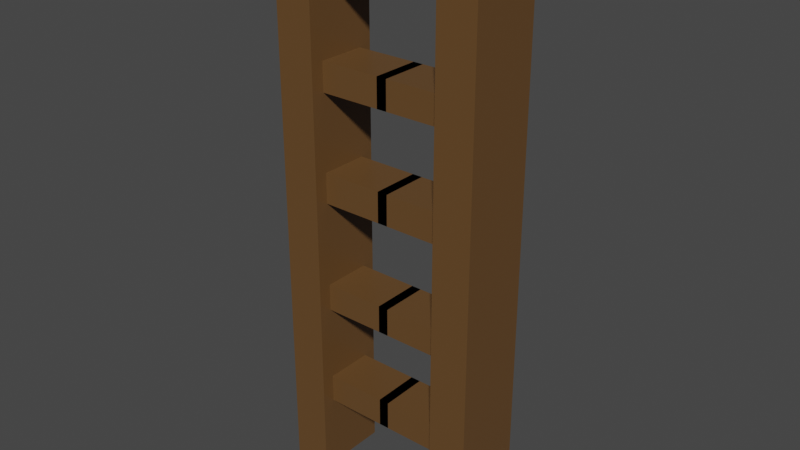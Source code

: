# Source: Ladder.blend  (saved by Blender 2.92.15; exported with 4.5.12 LTS)
import bpy
from mathutils import Matrix  # noqa: F401  (used for matrix-valued properties, if any)

bpy.ops.wm.read_factory_settings(use_empty=True)
scene = bpy.context.scene
scene.name = 'Scene'

# ---- collections
col_collection = bpy.data.collections.new('Collection'); scene.collection.children.link(col_collection)

# ---- materials (node trees are filled in below, after node groups)
mat_ladder = bpy.data.materials.new('Ladder')
mat_ladder.alpha_threshold = 0.0
mat_ladder.use_transparent_shadow = False
mat_ladder.line_color = (0.0, 0.0, 0.0, 1.0)

# ---- material node trees
mat_ladder.use_nodes = True; mat_ladder.node_tree.nodes.clear()
_N = mat_ladder.node_tree.nodes; _L = mat_ladder.node_tree.links
n0 = _N.new('ShaderNodeOutputMaterial'); n0.name = 'Material Output'; n0.location = (300, 300)
n1 = _N.new('ShaderNodeBsdfPrincipled'); n1.name = 'Principled BSDF'; n1.location = (10, 300)
n1.distribution = 'GGX'
n1.subsurface_method = 'BURLEY'
n1.inputs[0].default_value = (0.1329, 0.0666, 0.02275, 1.0)
n1.inputs[2].default_value = 0.4
n1.inputs[3].default_value = 1.45
n1.inputs[27].default_value = (0.0, 0.0, 0.0, 1.0)
n1.inputs[28].default_value = 1.0
_L.new(n1.outputs[0], n0.inputs[0])
n0.is_active_output = True

# ---- world
world_world = bpy.data.worlds.new('World'); scene.world = world_world
world_world.use_nodes = True; world_world.node_tree.nodes.clear()
_N = world_world.node_tree.nodes; _L = world_world.node_tree.links
n0 = _N.new('ShaderNodeOutputWorld'); n0.name = 'World Output'; n0.location = (300, 300)
n1 = _N.new('ShaderNodeBackground'); n1.name = 'Background'; n1.location = (10, 300)
n1.inputs[0].default_value = (0.05088, 0.05088, 0.05088, 1.0)
_L.new(n1.outputs[0], n0.inputs[0])
n0.is_active_output = True
world_world.color = (0.05088, 0.05088, 0.05088)
world_world.use_sun_shadow = False
world_world.sun_shadow_jitter_overblur = 0.0

# ---- meshes
me_cube = bpy.data.meshes.new('Cube')
me_cube.from_pydata([(1.194, 0.4265, 3.306), (1.194, 0.4265, -3.19), (1.194, -0.4265, 3.306), (1.194, -0.4265, -3.19), (0.7548, -0.4265, -2.317), (0.7548, 0.4265, -2.317), (1.194, -0.4265, -2.317), (1.194, 0.4265, -2.317), (0.7548, 0.4265, -3.19), (0.7548, -0.4265, 3.306), (0.7548, -0.4265, -3.19), (0.7548, 0.4265, 3.306), (0.7548, -0.4265, -1.99), (0.7548, 0.4265, -1.99), (1.194, -0.4265, -1.99), (1.194, 0.4265, -1.99), (0.7548, -0.4265, -1.118), (0.7548, 0.4265, -1.118), (1.194, -0.4265, -1.118), (1.194, 0.4265, -1.118), (0.7548, -0.4265, -0.8038), (0.7548, 0.4265, -0.8038), (1.194, -0.4265, -0.8038), (1.194, 0.4265, -0.8038), (0.7548, -0.4265, 0.1672), (0.7548, 0.4265, 0.1672), (1.194, -0.4265, 0.1672), (1.194, 0.4265, 0.1672), (0.7548, -0.4265, 0.5157), (0.7548, 0.4265, 0.5157), (1.194, -0.4265, 0.5157), (1.194, 0.4265, 0.5157), (0.7548, -0.4265, 1.386), (0.7548, 0.4265, 1.386), (1.194, -0.4265, 1.386), (1.194, 0.4265, 1.386), (0.7548, -0.4265, 1.713), (0.7548, 0.4265, 1.713), (1.194, -0.4265, 1.713), (1.194, 0.4265, 1.713), (0.7548, -0.4265, 2.6), (0.7548, 0.4265, 2.6), (1.194, -0.4265, 2.6), (1.194, 0.4265, 2.6), (0.7548, -0.4265, 2.911), (0.7548, 0.4265, 2.911), (1.194, -0.4265, 2.911), (1.194, 0.4265, 2.911), (0.7548, -0.2747, -2.317), (0.7548, 0.2747, -2.317), (1.194, 0.2747, 3.306), (1.194, -0.2747, 3.306), (1.194, 0.2747, -2.317), (1.194, -0.2747, -2.317), (1.194, -0.2747, -3.19), (1.194, 0.2747, -3.19), (0.7548, 0.2747, -3.19), (0.7548, -0.2747, -3.19), (0.7548, 0.2747, 3.306), (0.7548, -0.2747, 3.306), (1.194, 0.2747, -1.99), (1.194, -0.2747, -1.99), (0.7548, -0.2747, -1.99), (0.7548, 0.2747, -1.99), (1.194, 0.2747, -1.118), (1.194, -0.2747, -1.118), (0.7548, -0.2747, -1.118), (0.7548, 0.2747, -1.118), (1.194, 0.2747, -0.8038), (1.194, -0.2747, -0.8038), (0.7548, -0.2747, -0.8038), (0.7548, 0.2747, -0.8038), (1.194, 0.2747, 0.1672), (1.194, -0.2747, 0.1672), (0.7548, -0.2747, 0.1672), (0.7548, 0.2747, 0.1672), (1.194, 0.2747, 0.5157), (1.194, -0.2747, 0.5157), (0.7548, -0.2747, 0.5157), (0.7548, 0.2747, 0.5157), (1.194, 0.2747, 1.386), (1.194, -0.2747, 1.386), (0.7548, -0.2747, 1.386), (0.7548, 0.2747, 1.386), (1.194, 0.2747, 1.713), (1.194, -0.2747, 1.713), (0.7548, -0.2747, 1.713), (0.7548, 0.2747, 1.713), (1.194, 0.2747, 2.6), (1.194, -0.2747, 2.6), (0.7548, -0.2747, 2.6), (0.7548, 0.2747, 2.6), (1.194, 0.2747, 2.911), (1.194, -0.2747, 2.911), (0.7548, -0.2747, 2.911), (0.7548, 0.2747, 2.911), (-0.05759, -0.2747, -2.317), (-0.05759, 0.2747, -2.317), (-0.05759, -0.2747, -1.99), (-0.05759, 0.2747, -1.99), (-0.05759, -0.2747, -1.118), (-0.05759, 0.2747, -1.118), (-0.05759, -0.2747, -0.8038), (-0.05759, 0.2747, -0.8038), (-0.05759, -0.2747, 0.1672), (-0.05759, 0.2747, 0.1672), (-0.05759, -0.2747, 0.5157), (-0.05759, 0.2747, 0.5157), (-0.05759, -0.2747, 1.386), (-0.05759, 0.2747, 1.386), (-0.05759, -0.2747, 1.713), (-0.05759, 0.2747, 1.713), (-0.05759, -0.2747, 2.6), (-0.05759, 0.2747, 2.6), (-0.05759, -0.2747, 2.911), (-0.05759, 0.2747, 2.911)], [], [(8, 5, 7, 1), (94, 44, 9, 59), (54, 53, 6, 3), (57, 54, 3, 10), (93, 51, 2, 46), (45, 11, 0, 47), (57, 10, 4, 48), (3, 6, 4, 10), (46, 2, 9, 44), (51, 59, 9, 2), (6, 14, 12, 4), (5, 13, 15, 7), (53, 61, 14, 6), (48, 4, 12, 62), (14, 18, 16, 12), (13, 17, 19, 15), (61, 65, 18, 14), (62, 12, 16, 66), (18, 22, 20, 16), (17, 21, 23, 19), (65, 69, 22, 18), (66, 16, 20, 70), (22, 26, 24, 20), (21, 25, 27, 23), (69, 73, 26, 22), (70, 20, 24, 74), (26, 30, 28, 24), (25, 29, 31, 27), (73, 77, 30, 26), (74, 24, 28, 78), (30, 34, 32, 28), (29, 33, 35, 31), (77, 81, 34, 30), (78, 28, 32, 82), (34, 38, 36, 32), (33, 37, 39, 35), (81, 85, 38, 34), (82, 32, 36, 86), (38, 42, 40, 36), (37, 41, 43, 39), (85, 89, 42, 38), (86, 36, 40, 90), (42, 46, 44, 40), (41, 45, 47, 43), (89, 93, 46, 42), (90, 40, 44, 94), (41, 91, 95, 45), (94, 95, 115, 114), (43, 47, 92, 88), (88, 92, 93, 89), (37, 87, 91, 41), (87, 86, 90, 91), (39, 43, 88, 84), (84, 88, 89, 85), (33, 83, 87, 37), (86, 87, 111, 110), (35, 39, 84, 80), (80, 84, 85, 81), (29, 79, 83, 33), (79, 78, 82, 83), (31, 35, 80, 76), (76, 80, 81, 77), (25, 75, 79, 29), (78, 79, 107, 106), (27, 31, 76, 72), (72, 76, 77, 73), (21, 71, 75, 25), (71, 70, 74, 75), (23, 27, 72, 68), (68, 72, 73, 69), (17, 67, 71, 21), (49, 48, 96, 97), (19, 23, 68, 64), (64, 68, 69, 65), (13, 63, 67, 17), (63, 62, 66, 67), (15, 19, 64, 60), (60, 64, 65, 61), (5, 49, 63, 13), (70, 71, 103, 102), (7, 15, 60, 52), (52, 60, 61, 53), (0, 11, 58, 50), (50, 58, 59, 51), (8, 56, 49, 5), (56, 57, 48, 49), (47, 0, 50, 92), (92, 50, 51, 93), (8, 1, 55, 56), (56, 55, 54, 57), (1, 7, 52, 55), (55, 52, 53, 54), (45, 95, 58, 11), (95, 94, 59, 58), (113, 112, 114, 115), (109, 108, 110, 111), (105, 104, 106, 107), (101, 100, 102, 103), (97, 96, 98, 99), (95, 91, 113, 115), (67, 66, 100, 101), (87, 83, 109, 111), (90, 94, 114, 112), (79, 75, 105, 107), (75, 74, 104, 105), (82, 86, 110, 108), (71, 67, 101, 103), (83, 82, 108, 109), (74, 78, 106, 104), (63, 49, 97, 99), (91, 90, 112, 113), (66, 70, 102, 100), (48, 62, 98, 96), (62, 63, 99, 98)])
_uv = me_cube.uv_layers.new(name='UVMap')
_uv.uv.foreach_set('vector', [0.375, 0.375, 0.4092, 0.375, 0.4092, 0.5, 0.375, 0.5, 0.6408, 0.7448, 0.6017, 0.8672, 0.625, 0.875, 0.6667, 0.75, 0.375, 0.6667, 0.4092, 0.6667, 0.4092, 0.75, 0.375, 0.75, 0.25, 0.6667, 0.375, 0.6667, 0.375, 0.75, 0.25, 0.75, 0.6095, 0.6667, 0.625, 0.6667, 0.625, 0.75, 0.6095, 0.75, 0.6095, 0.375, 0.625, 0.375, 0.625, 0.5, 0.6095, 0.5, 0.25, 0.6667, 0.25, 0.75, 0.3013, 0.7671, 0.307, 0.6781, 0.375, 0.75, 0.4092, 0.75, 0.4092, 0.875, 0.375, 0.875, 0.6095, 0.75, 0.625, 0.75, 0.625, 0.875, 0.6095, 0.875, 0.625, 0.6667, 0.75, 0.6667, 0.75, 0.75, 0.625, 0.75, 0.4092, 0.75, 0.422, 0.75, 0.422, 0.875, 0.4092, 0.875, 0.4092, 0.375, 0.422, 0.375, 0.422, 0.5, 0.4092, 0.5, 0.4092, 0.6667, 0.422, 0.6667, 0.422, 0.75, 0.4092, 0.75, 0.307, 0.6781, 0.3013, 0.7671, 0.3205, 0.7735, 0.3284, 0.6823, 0.422, 0.75, 0.4562, 0.75, 0.4562, 0.875, 0.422, 0.875, 0.422, 0.375, 0.4562, 0.375, 0.4562, 0.5, 0.422, 0.5, 0.422, 0.6667, 0.4562, 0.6667, 0.4562, 0.75, 0.422, 0.75, 0.3284, 0.6823, 0.3205, 0.7735, 0.3718, 0.7906, 0.3853, 0.6937, 0.4562, 0.75, 0.4685, 0.75, 0.4685, 0.875, 0.4562, 0.875, 0.4562, 0.375, 0.4685, 0.375, 0.4685, 0.5, 0.4562, 0.5, 0.4562, 0.6667, 0.4685, 0.6667, 0.4685, 0.75, 0.4562, 0.75, 0.3853, 0.6937, 0.3718, 0.7906, 0.3903, 0.7968, 0.4058, 0.6978, 0.4685, 0.75, 0.5066, 0.75, 0.5066, 0.875, 0.4685, 0.875, 0.4685, 0.375, 0.5065, 0.375, 0.5066, 0.5, 0.4685, 0.5, 0.4685, 0.6667, 0.5066, 0.6667, 0.5066, 0.75, 0.4685, 0.75, 0.4058, 0.6978, 0.3903, 0.7968, 0.4473, 0.8158, 0.4693, 0.7105, 0.5066, 0.75, 0.5202, 0.75, 0.5202, 0.875, 0.5066, 0.875, 0.5065, 0.375, 0.5202, 0.375, 0.5202, 0.5, 0.5066, 0.5, 0.5066, 0.6667, 0.5202, 0.6667, 0.5202, 0.75, 0.5066, 0.75, 0.4693, 0.7105, 0.4473, 0.8158, 0.4678, 0.8226, 0.492, 0.7151, 0.5202, 0.75, 0.5543, 0.75, 0.5543, 0.875, 0.5202, 0.875, 0.5202, 0.375, 0.5543, 0.375, 0.5543, 0.5, 0.5202, 0.5, 0.5202, 0.6667, 0.5543, 0.6667, 0.5543, 0.75, 0.5202, 0.75, 0.492, 0.7151, 0.4678, 0.8226, 0.519, 0.8397, 0.5489, 0.7264, 0.5543, 0.75, 0.5671, 0.75, 0.5671, 0.875, 0.5543, 0.875, 0.5543, 0.375, 0.5671, 0.375, 0.5671, 0.5, 0.5543, 0.5, 0.5543, 0.6667, 0.5671, 0.6667, 0.5671, 0.75, 0.5543, 0.75, 0.5489, 0.7264, 0.519, 0.8397, 0.5382, 0.8461, 0.5702, 0.7307, 0.5671, 0.75, 0.5973, 0.75, 0.5973, 0.875, 0.5671, 0.875, 0.5671, 0.375, 0.5973, 0.375, 0.5973, 0.5, 0.5671, 0.5, 0.5671, 0.6667, 0.5973, 0.6667, 0.5973, 0.75, 0.5671, 0.75, 0.5702, 0.7307, 0.5382, 0.8461, 0.5835, 0.8612, 0.6206, 0.7408, 0.5973, 0.75, 0.6095, 0.75, 0.6095, 0.875, 0.5973, 0.875, 0.5973, 0.375, 0.6095, 0.375, 0.6095, 0.5, 0.5973, 0.5, 0.5973, 0.6667, 0.6095, 0.6667, 0.6095, 0.75, 0.5973, 0.75, 0.6206, 0.7408, 0.5835, 0.8612, 0.6017, 0.8672, 0.6408, 0.7448, 0.6947, 0.5, 0.6576, 0.6204, 0.6799, 0.6224, 0.719, 0.5, 0.6408, 0.7448, 0.6799, 0.6224, 0.6799, 0.6224, 0.6408, 0.7448, 0.5973, 0.5, 0.6095, 0.5, 0.6095, 0.5833, 0.5973, 0.5833, 0.5973, 0.5833, 0.6095, 0.5833, 0.6095, 0.6667, 0.5973, 0.6667, 0.6342, 0.5, 0.6022, 0.6154, 0.6576, 0.6204, 0.6947, 0.5, 0.6022, 0.6154, 0.5702, 0.7307, 0.6206, 0.7408, 0.6576, 0.6204, 0.5671, 0.5, 0.5973, 0.5, 0.5973, 0.5833, 0.5671, 0.5833, 0.5671, 0.5833, 0.5973, 0.5833, 0.5973, 0.6667, 0.5671, 0.6667, 0.6087, 0.5, 0.5788, 0.6132, 0.6022, 0.6154, 0.6342, 0.5, 0.5702, 0.7307, 0.6022, 0.6154, 0.6022, 0.6154, 0.5702, 0.7307, 0.5543, 0.5, 0.5671, 0.5, 0.5671, 0.5833, 0.5543, 0.5833, 0.5543, 0.5833, 0.5671, 0.5833, 0.5671, 0.6667, 0.5543, 0.6667, 0.5404, 0.5, 0.5162, 0.6075, 0.5788, 0.6132, 0.6087, 0.5, 0.5162, 0.6075, 0.492, 0.7151, 0.5489, 0.7264, 0.5788, 0.6132, 0.5202, 0.5, 0.5543, 0.5, 0.5543, 0.5833, 0.5202, 0.5833, 0.5202, 0.5833, 0.5543, 0.5833, 0.5543, 0.6667, 0.5202, 0.6667, 0.5131, 0.5, 0.4912, 0.6053, 0.5162, 0.6075, 0.5404, 0.5, 0.492, 0.7151, 0.5162, 0.6075, 0.5162, 0.6075, 0.492, 0.7151, 0.5066, 0.5, 0.5202, 0.5, 0.5202, 0.5833, 0.5066, 0.5833, 0.5066, 0.5833, 0.5202, 0.5833, 0.5202, 0.6667, 0.5066, 0.6667, 0.437, 0.5, 0.4214, 0.5989, 0.4912, 0.6053, 0.5131, 0.5, 0.4214, 0.5989, 0.4058, 0.6978, 0.4693, 0.7105, 0.4912, 0.6053, 0.4685, 0.5, 0.5066, 0.5, 0.5066, 0.5833, 0.4685, 0.5833, 0.4685, 0.5833, 0.5066, 0.5833, 0.5066, 0.6667, 0.4685, 0.6667, 0.4124, 0.5, 0.3989, 0.5969, 0.4214, 0.5989, 0.437, 0.5, 0.3127, 0.589, 0.307, 0.6781, 0.307, 0.6781, 0.3127, 0.589, 0.4562, 0.5, 0.4685, 0.5, 0.4685, 0.5833, 0.4562, 0.5833, 0.4562, 0.5833, 0.4685, 0.5833, 0.4685, 0.6667, 0.4562, 0.6667, 0.344, 0.5, 0.3362, 0.5912, 0.3989, 0.5969, 0.4124, 0.5, 0.3362, 0.5912, 0.3284, 0.6823, 0.3853, 0.6937, 0.3989, 0.5969, 0.422, 0.5, 0.4562, 0.5, 0.4562, 0.5833, 0.422, 0.5833, 0.422, 0.5833, 0.4562, 0.5833, 0.4562, 0.6667, 0.422, 0.6667, 0.3185, 0.5, 0.3127, 0.589, 0.3362, 0.5912, 0.344, 0.5, 0.4058, 0.6978, 0.4214, 0.5989, 0.4214, 0.5989, 0.4058, 0.6978, 0.4092, 0.5, 0.422, 0.5, 0.422, 0.5833, 0.4092, 0.5833, 0.4092, 0.5833, 0.422, 0.5833, 0.422, 0.6667, 0.4092, 0.6667, 0.625, 0.5, 0.75, 0.5, 0.75, 0.5833, 0.625, 0.5833, 0.625, 0.5833, 0.75, 0.5833, 0.75, 0.6667, 0.625, 0.6667, 0.25, 0.5, 0.25, 0.5833, 0.3127, 0.589, 0.3185, 0.5, 0.25, 0.5833, 0.25, 0.6667, 0.307, 0.6781, 0.3127, 0.589, 0.6095, 0.5, 0.625, 0.5, 0.625, 0.5833, 0.6095, 0.5833, 0.6095, 0.5833, 0.625, 0.5833, 0.625, 0.6667, 0.6095, 0.6667, 0.25, 0.5, 0.375, 0.5, 0.375, 0.5833, 0.25, 0.5833, 0.25, 0.5833, 0.375, 0.5833, 0.375, 0.6667, 0.25, 0.6667, 0.375, 0.5, 0.4092, 0.5, 0.4092, 0.5833, 0.375, 0.5833, 0.375, 0.5833, 0.4092, 0.5833, 0.4092, 0.6667, 0.375, 0.6667, 0.719, 0.5, 0.6799, 0.6224, 0.7083, 0.625, 0.75, 0.5, 0.6799, 0.6224, 0.6408, 0.7448, 0.6667, 0.75, 0.7083, 0.625, 0.6576, 0.6204, 0.6206, 0.7408, 0.6408, 0.7448, 0.6799, 0.6224, 0.5788, 0.6132, 0.5489, 0.7264, 0.5702, 0.7307, 0.6022, 0.6154, 0.4912, 0.6053, 0.4693, 0.7105, 0.492, 0.7151, 0.5162, 0.6075, 0.3989, 0.5969, 0.3853, 0.6937, 0.4058, 0.6978, 0.4214, 0.5989, 0.3127, 0.589, 0.307, 0.6781, 0.3284, 0.6823, 0.3362, 0.5912, 0.6799, 0.6224, 0.6576, 0.6204, 0.6576, 0.6204, 0.6799, 0.6224, 0.3989, 0.5969, 0.3853, 0.6937, 0.3853, 0.6937, 0.3989, 0.5969, 0.6022, 0.6154, 0.5788, 0.6132, 0.5788, 0.6132, 0.6022, 0.6154, 0.6206, 0.7408, 0.6408, 0.7448, 0.6408, 0.7448, 0.6206, 0.7408, 0.5162, 0.6075, 0.4912, 0.6053, 0.4912, 0.6053, 0.5162, 0.6075, 0.4912, 0.6053, 0.4693, 0.7105, 0.4693, 0.7105, 0.4912, 0.6053, 0.5489, 0.7264, 0.5702, 0.7307, 0.5702, 0.7307, 0.5489, 0.7264, 0.4214, 0.5989, 0.3989, 0.5969, 0.3989, 0.5969, 0.4214, 0.5989, 0.5788, 0.6132, 0.5489, 0.7264, 0.5489, 0.7264, 0.5788, 0.6132, 0.4693, 0.7105, 0.492, 0.7151, 0.492, 0.7151, 0.4693, 0.7105, 0.3362, 0.5912, 0.3127, 0.589, 0.3127, 0.589, 0.3362, 0.5912, 0.6576, 0.6204, 0.6206, 0.7408, 0.6206, 0.7408, 0.6576, 0.6204, 0.3853, 0.6937, 0.4058, 0.6978, 0.4058, 0.6978, 0.3853, 0.6937, 0.307, 0.6781, 0.3284, 0.6823, 0.3284, 0.6823, 0.307, 0.6781, 0.3284, 0.6823, 0.3362, 0.5912, 0.3362, 0.5912, 0.3284, 0.6823])
me_cube.materials.append(mat_ladder)
me_cube.use_remesh_preserve_volume = False
me_cube.use_remesh_preserve_attributes = False
me_cube.use_mirror_vertex_groups = False
me_cube.update()

# ---- objects
ob_cube = bpy.data.objects.new('Cube', me_cube)

# ---- transforms, parenting, visibility, modifiers, constraints
ob_cube.location = (0.0, 0.0, 0.0)
ob_cube.lock_rotations_4d = False
ob_cube.empty_display_type = 'ARROWS'
ob_cube.lineart.crease_threshold = 0.0
_m = ob_cube.modifiers.new('Mirror', 'MIRROR')
_m.use_clip = True

# ---- collection membership
col_collection.objects.link(ob_cube)

# ---- scene / render settings (as saved in the file)
scene.frame_start = 1; scene.frame_end = 250; scene.frame_set(1)
scene.render.engine = 'BLENDER_EEVEE_NEXT'
scene.cycles.use_denoising = False
scene.cycles.samples = 128
scene.cycles.sampling_pattern = 'TABULATED_SOBOL'
scene.cycles.use_adaptive_sampling = False
scene.cycles.use_light_tree = False
scene.view_settings.view_transform = 'Filmic'
bpy.context.view_layer.update()

# ---- added for rendering (the .blend has no active camera and no usable light): camera, sun
cam_auto = bpy.data.cameras.new('AutoCamera')
cam_auto.lens = 50.0
cam_auto.sensor_width = 36.0
cam_auto.clip_end = 1000.0
ob_auto_camera = bpy.data.objects.new('AutoCamera', cam_auto)
scene.collection.objects.link(ob_auto_camera)
ob_auto_camera.location = (6.4524, -7.74289, 5.2201)
ob_auto_camera.rotation_euler = (1.09748, -7.21219e-08, 0.694738)
scene.camera = ob_auto_camera
light_auto_sun = bpy.data.lights.new('AutoSun', 'SUN')
light_auto_sun.energy = 3.0
light_auto_sun.angle = 0.0523599
ob_auto_sun = bpy.data.objects.new('AutoSun', light_auto_sun)
scene.collection.objects.link(ob_auto_sun)
ob_auto_sun.rotation_euler = (0.872665, 0.174533, 0.523599)
bpy.context.view_layer.update()

